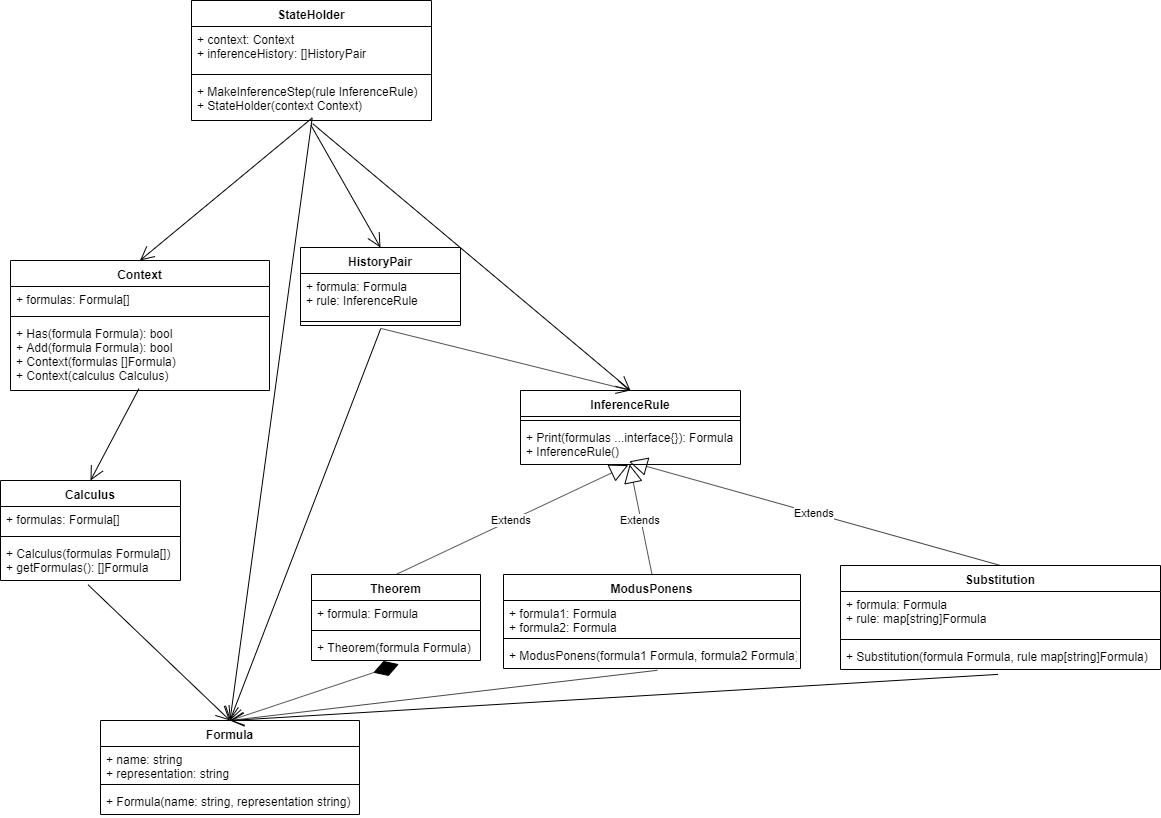

The diagram above was exported from draw.io. Its source (the exported page's mxGraphModel, read from the mxfile embedded in the PNG):
<mxGraphModel dx="1877" dy="524" grid="1" gridSize="10" guides="1" tooltips="1" connect="1" arrows="1" fold="1" page="1" pageScale="1" pageWidth="826" pageHeight="1169" math="0" shadow="0">
  <root>
    <mxCell id="Ws-0dPS274Xp-IkLKFMW-0" />
    <mxCell id="Ws-0dPS274Xp-IkLKFMW-1" parent="Ws-0dPS274Xp-IkLKFMW-0" />
    <mxCell id="RkmpWEeBUgRtTlYQAkED-0" value="Extends" style="endArrow=block;endSize=16;endFill=0;html=1;exitX=0.5;exitY=0;exitDx=0;exitDy=0;entryX=0.493;entryY=0.924;entryDx=0;entryDy=0;entryPerimeter=0;" parent="Ws-0dPS274Xp-IkLKFMW-1" source="qntLdFCsyaKRf_frzs3q-34" target="qntLdFCsyaKRf_frzs3q-11" edge="1">
      <mxGeometry width="160" relative="1" as="geometry">
        <mxPoint x="710" y="1250" as="sourcePoint" />
        <mxPoint x="399.96000000000004" y="625.012" as="targetPoint" />
      </mxGeometry>
    </mxCell>
    <mxCell id="RkmpWEeBUgRtTlYQAkED-1" value="Extends" style="endArrow=block;endSize=16;endFill=0;html=1;exitX=0.5;exitY=0;exitDx=0;exitDy=0;entryX=0.496;entryY=0.999;entryDx=0;entryDy=0;entryPerimeter=0;" parent="Ws-0dPS274Xp-IkLKFMW-1" source="qntLdFCsyaKRf_frzs3q-30" target="qntLdFCsyaKRf_frzs3q-11" edge="1">
      <mxGeometry width="160" relative="1" as="geometry">
        <mxPoint x="443" y="1250" as="sourcePoint" />
        <mxPoint x="403" y="626" as="targetPoint" />
      </mxGeometry>
    </mxCell>
    <mxCell id="RkmpWEeBUgRtTlYQAkED-2" value="Extends" style="endArrow=block;endSize=16;endFill=0;html=1;exitX=0.5;exitY=0;exitDx=0;exitDy=0;entryX=0.49;entryY=1.015;entryDx=0;entryDy=0;entryPerimeter=0;" parent="Ws-0dPS274Xp-IkLKFMW-1" source="qntLdFCsyaKRf_frzs3q-26" target="qntLdFCsyaKRf_frzs3q-11" edge="1">
      <mxGeometry width="160" relative="1" as="geometry">
        <mxPoint x="190" y="1250" as="sourcePoint" />
        <mxPoint x="-90.24000000000001" y="1104.442" as="targetPoint" />
        <Array as="points" />
      </mxGeometry>
    </mxCell>
    <mxCell id="qntLdFCsyaKRf_frzs3q-0" value="StateHolder" style="swimlane;fontStyle=1;align=center;verticalAlign=top;childLayout=stackLayout;horizontal=1;startSize=26;horizontalStack=0;resizeParent=1;resizeParentMax=0;resizeLast=0;collapsible=1;marginBottom=0;" vertex="1" parent="Ws-0dPS274Xp-IkLKFMW-1">
      <mxGeometry x="51" y="710" width="240" height="120" as="geometry" />
    </mxCell>
    <mxCell id="qntLdFCsyaKRf_frzs3q-1" value="+ context: Context&#10;+ inferenceHistory: []HistoryPair" style="text;strokeColor=none;fillColor=none;align=left;verticalAlign=top;spacingLeft=4;spacingRight=4;overflow=hidden;rotatable=0;points=[[0,0.5],[1,0.5]];portConstraint=eastwest;" vertex="1" parent="qntLdFCsyaKRf_frzs3q-0">
      <mxGeometry y="26" width="240" height="44" as="geometry" />
    </mxCell>
    <mxCell id="qntLdFCsyaKRf_frzs3q-2" value="" style="line;strokeWidth=1;fillColor=none;align=left;verticalAlign=middle;spacingTop=-1;spacingLeft=3;spacingRight=3;rotatable=0;labelPosition=right;points=[];portConstraint=eastwest;" vertex="1" parent="qntLdFCsyaKRf_frzs3q-0">
      <mxGeometry y="70" width="240" height="8" as="geometry" />
    </mxCell>
    <mxCell id="qntLdFCsyaKRf_frzs3q-3" value="+ MakeInferenceStep(rule InferenceRule)&#10;+ StateHolder(context Context)" style="text;strokeColor=none;fillColor=none;align=left;verticalAlign=top;spacingLeft=4;spacingRight=4;overflow=hidden;rotatable=0;points=[[0,0.5],[1,0.5]];portConstraint=eastwest;" vertex="1" parent="qntLdFCsyaKRf_frzs3q-0">
      <mxGeometry y="78" width="240" height="42" as="geometry" />
    </mxCell>
    <mxCell id="qntLdFCsyaKRf_frzs3q-4" value="Context" style="swimlane;fontStyle=1;align=center;verticalAlign=top;childLayout=stackLayout;horizontal=1;startSize=26;horizontalStack=0;resizeParent=1;resizeParentMax=0;resizeLast=0;collapsible=1;marginBottom=0;" vertex="1" parent="Ws-0dPS274Xp-IkLKFMW-1">
      <mxGeometry x="-130" y="970" width="259" height="130" as="geometry" />
    </mxCell>
    <mxCell id="qntLdFCsyaKRf_frzs3q-5" value="+ formulas: Formula[]" style="text;strokeColor=none;fillColor=none;align=left;verticalAlign=top;spacingLeft=4;spacingRight=4;overflow=hidden;rotatable=0;points=[[0,0.5],[1,0.5]];portConstraint=eastwest;" vertex="1" parent="qntLdFCsyaKRf_frzs3q-4">
      <mxGeometry y="26" width="259" height="26" as="geometry" />
    </mxCell>
    <mxCell id="qntLdFCsyaKRf_frzs3q-6" value="" style="line;strokeWidth=1;fillColor=none;align=left;verticalAlign=middle;spacingTop=-1;spacingLeft=3;spacingRight=3;rotatable=0;labelPosition=right;points=[];portConstraint=eastwest;" vertex="1" parent="qntLdFCsyaKRf_frzs3q-4">
      <mxGeometry y="52" width="259" height="8" as="geometry" />
    </mxCell>
    <mxCell id="qntLdFCsyaKRf_frzs3q-7" value="+ Has(formula Formula): bool&#10;+ Add(formula Formula): bool&#10;+ Context(formulas []Formula)&#10;+ Context(calculus Calculus)" style="text;strokeColor=none;fillColor=none;align=left;verticalAlign=top;spacingLeft=4;spacingRight=4;overflow=hidden;rotatable=0;points=[[0,0.5],[1,0.5]];portConstraint=eastwest;" vertex="1" parent="qntLdFCsyaKRf_frzs3q-4">
      <mxGeometry y="60" width="259" height="70" as="geometry" />
    </mxCell>
    <mxCell id="qntLdFCsyaKRf_frzs3q-8" value="InferenceRule" style="swimlane;fontStyle=1;align=center;verticalAlign=top;childLayout=stackLayout;horizontal=1;startSize=26;horizontalStack=0;resizeParent=1;resizeParentMax=0;resizeLast=0;collapsible=1;marginBottom=0;" vertex="1" parent="Ws-0dPS274Xp-IkLKFMW-1">
      <mxGeometry x="380" y="1100" width="220" height="74" as="geometry" />
    </mxCell>
    <mxCell id="qntLdFCsyaKRf_frzs3q-10" value="" style="line;strokeWidth=1;fillColor=none;align=left;verticalAlign=middle;spacingTop=-1;spacingLeft=3;spacingRight=3;rotatable=0;labelPosition=right;points=[];portConstraint=eastwest;" vertex="1" parent="qntLdFCsyaKRf_frzs3q-8">
      <mxGeometry y="26" width="220" height="8" as="geometry" />
    </mxCell>
    <mxCell id="qntLdFCsyaKRf_frzs3q-11" value="+ Print(formulas ...interface{}): Formula&#10;+ InferenceRule()" style="text;strokeColor=none;fillColor=none;align=left;verticalAlign=top;spacingLeft=4;spacingRight=4;overflow=hidden;rotatable=0;points=[[0,0.5],[1,0.5]];portConstraint=eastwest;" vertex="1" parent="qntLdFCsyaKRf_frzs3q-8">
      <mxGeometry y="34" width="220" height="40" as="geometry" />
    </mxCell>
    <mxCell id="qntLdFCsyaKRf_frzs3q-12" value="" style="endArrow=open;endFill=1;endSize=12;html=1;exitX=0.501;exitY=0.948;exitDx=0;exitDy=0;exitPerimeter=0;entryX=0.5;entryY=0;entryDx=0;entryDy=0;" edge="1" parent="Ws-0dPS274Xp-IkLKFMW-1" source="qntLdFCsyaKRf_frzs3q-3" target="qntLdFCsyaKRf_frzs3q-4">
      <mxGeometry width="160" relative="1" as="geometry">
        <mxPoint x="60" y="1130" as="sourcePoint" />
        <mxPoint x="220" y="1130" as="targetPoint" />
      </mxGeometry>
    </mxCell>
    <mxCell id="qntLdFCsyaKRf_frzs3q-18" value="" style="endArrow=open;endFill=1;endSize=12;html=1;exitX=0.503;exitY=0.936;exitDx=0;exitDy=0;exitPerimeter=0;entryX=0.5;entryY=0;entryDx=0;entryDy=0;" edge="1" parent="Ws-0dPS274Xp-IkLKFMW-1" source="qntLdFCsyaKRf_frzs3q-3" target="qntLdFCsyaKRf_frzs3q-47">
      <mxGeometry width="160" relative="1" as="geometry">
        <mxPoint x="50" y="1000" as="sourcePoint" />
        <mxPoint x="-240" y="1370" as="targetPoint" />
      </mxGeometry>
    </mxCell>
    <mxCell id="qntLdFCsyaKRf_frzs3q-19" value="" style="endArrow=open;endFill=1;endSize=12;html=1;exitX=0.505;exitY=1.076;exitDx=0;exitDy=0;exitPerimeter=0;entryX=0.5;entryY=0;entryDx=0;entryDy=0;" edge="1" parent="Ws-0dPS274Xp-IkLKFMW-1" source="qntLdFCsyaKRf_frzs3q-3" target="qntLdFCsyaKRf_frzs3q-8">
      <mxGeometry width="160" relative="1" as="geometry">
        <mxPoint x="212.03999999999996" y="1499.996" as="sourcePoint" />
        <mxPoint x="740" y="1400" as="targetPoint" />
      </mxGeometry>
    </mxCell>
    <mxCell id="qntLdFCsyaKRf_frzs3q-20" value="" style="endArrow=open;endFill=1;endSize=12;html=1;exitX=0.496;exitY=0.974;exitDx=0;exitDy=0;exitPerimeter=0;entryX=0.5;entryY=0;entryDx=0;entryDy=0;" edge="1" parent="Ws-0dPS274Xp-IkLKFMW-1" source="qntLdFCsyaKRf_frzs3q-7" target="qntLdFCsyaKRf_frzs3q-21">
      <mxGeometry width="160" relative="1" as="geometry">
        <mxPoint x="-150" y="1470" as="sourcePoint" />
        <mxPoint x="-10" y="1180" as="targetPoint" />
      </mxGeometry>
    </mxCell>
    <mxCell id="qntLdFCsyaKRf_frzs3q-21" value="Calculus" style="swimlane;fontStyle=1;align=center;verticalAlign=top;childLayout=stackLayout;horizontal=1;startSize=26;horizontalStack=0;resizeParent=1;resizeParentMax=0;resizeLast=0;collapsible=1;marginBottom=0;" vertex="1" parent="Ws-0dPS274Xp-IkLKFMW-1">
      <mxGeometry x="-140" y="1190" width="180" height="100" as="geometry" />
    </mxCell>
    <mxCell id="qntLdFCsyaKRf_frzs3q-22" value="+ formulas: Formula[]" style="text;strokeColor=none;fillColor=none;align=left;verticalAlign=top;spacingLeft=4;spacingRight=4;overflow=hidden;rotatable=0;points=[[0,0.5],[1,0.5]];portConstraint=eastwest;" vertex="1" parent="qntLdFCsyaKRf_frzs3q-21">
      <mxGeometry y="26" width="180" height="26" as="geometry" />
    </mxCell>
    <mxCell id="qntLdFCsyaKRf_frzs3q-23" value="" style="line;strokeWidth=1;fillColor=none;align=left;verticalAlign=middle;spacingTop=-1;spacingLeft=3;spacingRight=3;rotatable=0;labelPosition=right;points=[];portConstraint=eastwest;" vertex="1" parent="qntLdFCsyaKRf_frzs3q-21">
      <mxGeometry y="52" width="180" height="8" as="geometry" />
    </mxCell>
    <mxCell id="qntLdFCsyaKRf_frzs3q-24" value="+ Calculus(formulas Formula[])&#10;+ getFormulas(): []Formula" style="text;strokeColor=none;fillColor=none;align=left;verticalAlign=top;spacingLeft=4;spacingRight=4;overflow=hidden;rotatable=0;points=[[0,0.5],[1,0.5]];portConstraint=eastwest;" vertex="1" parent="qntLdFCsyaKRf_frzs3q-21">
      <mxGeometry y="60" width="180" height="40" as="geometry" />
    </mxCell>
    <mxCell id="qntLdFCsyaKRf_frzs3q-26" value="Theorem" style="swimlane;fontStyle=1;align=center;verticalAlign=top;childLayout=stackLayout;horizontal=1;startSize=26;horizontalStack=0;resizeParent=1;resizeParentMax=0;resizeLast=0;collapsible=1;marginBottom=0;" vertex="1" parent="Ws-0dPS274Xp-IkLKFMW-1">
      <mxGeometry x="171" y="1284" width="169" height="86" as="geometry" />
    </mxCell>
    <mxCell id="qntLdFCsyaKRf_frzs3q-27" value="+ formula: Formula" style="text;strokeColor=none;fillColor=none;align=left;verticalAlign=top;spacingLeft=4;spacingRight=4;overflow=hidden;rotatable=0;points=[[0,0.5],[1,0.5]];portConstraint=eastwest;" vertex="1" parent="qntLdFCsyaKRf_frzs3q-26">
      <mxGeometry y="26" width="169" height="26" as="geometry" />
    </mxCell>
    <mxCell id="qntLdFCsyaKRf_frzs3q-28" value="" style="line;strokeWidth=1;fillColor=none;align=left;verticalAlign=middle;spacingTop=-1;spacingLeft=3;spacingRight=3;rotatable=0;labelPosition=right;points=[];portConstraint=eastwest;" vertex="1" parent="qntLdFCsyaKRf_frzs3q-26">
      <mxGeometry y="52" width="169" height="8" as="geometry" />
    </mxCell>
    <mxCell id="qntLdFCsyaKRf_frzs3q-29" value="+ Theorem(formula Formula)" style="text;strokeColor=none;fillColor=none;align=left;verticalAlign=top;spacingLeft=4;spacingRight=4;overflow=hidden;rotatable=0;points=[[0,0.5],[1,0.5]];portConstraint=eastwest;" vertex="1" parent="qntLdFCsyaKRf_frzs3q-26">
      <mxGeometry y="60" width="169" height="26" as="geometry" />
    </mxCell>
    <mxCell id="qntLdFCsyaKRf_frzs3q-30" value="ModusPonens" style="swimlane;fontStyle=1;align=center;verticalAlign=top;childLayout=stackLayout;horizontal=1;startSize=26;horizontalStack=0;resizeParent=1;resizeParentMax=0;resizeLast=0;collapsible=1;marginBottom=0;" vertex="1" parent="Ws-0dPS274Xp-IkLKFMW-1">
      <mxGeometry x="363" y="1284" width="297" height="94" as="geometry" />
    </mxCell>
    <mxCell id="qntLdFCsyaKRf_frzs3q-31" value="+ formula1: Formula&#10;+ formula2: Formula" style="text;strokeColor=none;fillColor=none;align=left;verticalAlign=top;spacingLeft=4;spacingRight=4;overflow=hidden;rotatable=0;points=[[0,0.5],[1,0.5]];portConstraint=eastwest;" vertex="1" parent="qntLdFCsyaKRf_frzs3q-30">
      <mxGeometry y="26" width="297" height="34" as="geometry" />
    </mxCell>
    <mxCell id="qntLdFCsyaKRf_frzs3q-32" value="" style="line;strokeWidth=1;fillColor=none;align=left;verticalAlign=middle;spacingTop=-1;spacingLeft=3;spacingRight=3;rotatable=0;labelPosition=right;points=[];portConstraint=eastwest;" vertex="1" parent="qntLdFCsyaKRf_frzs3q-30">
      <mxGeometry y="60" width="297" height="8" as="geometry" />
    </mxCell>
    <mxCell id="qntLdFCsyaKRf_frzs3q-33" value="+ ModusPonens(formula1 Formula, formula2 Formula)" style="text;strokeColor=none;fillColor=none;align=left;verticalAlign=top;spacingLeft=4;spacingRight=4;overflow=hidden;rotatable=0;points=[[0,0.5],[1,0.5]];portConstraint=eastwest;" vertex="1" parent="qntLdFCsyaKRf_frzs3q-30">
      <mxGeometry y="68" width="297" height="26" as="geometry" />
    </mxCell>
    <mxCell id="qntLdFCsyaKRf_frzs3q-34" value="Substitution" style="swimlane;fontStyle=1;align=center;verticalAlign=top;childLayout=stackLayout;horizontal=1;startSize=26;horizontalStack=0;resizeParent=1;resizeParentMax=0;resizeLast=0;collapsible=1;marginBottom=0;" vertex="1" parent="Ws-0dPS274Xp-IkLKFMW-1">
      <mxGeometry x="700" y="1275" width="320" height="104" as="geometry" />
    </mxCell>
    <mxCell id="qntLdFCsyaKRf_frzs3q-35" value="+ formula: Formula&#10;+ rule: map[string]Formula" style="text;strokeColor=none;fillColor=none;align=left;verticalAlign=top;spacingLeft=4;spacingRight=4;overflow=hidden;rotatable=0;points=[[0,0.5],[1,0.5]];portConstraint=eastwest;" vertex="1" parent="qntLdFCsyaKRf_frzs3q-34">
      <mxGeometry y="26" width="320" height="44" as="geometry" />
    </mxCell>
    <mxCell id="qntLdFCsyaKRf_frzs3q-36" value="" style="line;strokeWidth=1;fillColor=none;align=left;verticalAlign=middle;spacingTop=-1;spacingLeft=3;spacingRight=3;rotatable=0;labelPosition=right;points=[];portConstraint=eastwest;" vertex="1" parent="qntLdFCsyaKRf_frzs3q-34">
      <mxGeometry y="70" width="320" height="8" as="geometry" />
    </mxCell>
    <mxCell id="qntLdFCsyaKRf_frzs3q-37" value="+ Substitution(formula Formula, rule map[string]Formula)" style="text;strokeColor=none;fillColor=none;align=left;verticalAlign=top;spacingLeft=4;spacingRight=4;overflow=hidden;rotatable=0;points=[[0,0.5],[1,0.5]];portConstraint=eastwest;" vertex="1" parent="qntLdFCsyaKRf_frzs3q-34">
      <mxGeometry y="78" width="320" height="26" as="geometry" />
    </mxCell>
    <mxCell id="qntLdFCsyaKRf_frzs3q-47" value="Formula" style="swimlane;fontStyle=1;align=center;verticalAlign=top;childLayout=stackLayout;horizontal=1;startSize=26;horizontalStack=0;resizeParent=1;resizeParentMax=0;resizeLast=0;collapsible=1;marginBottom=0;" vertex="1" parent="Ws-0dPS274Xp-IkLKFMW-1">
      <mxGeometry x="-40" y="1430" width="259" height="94" as="geometry" />
    </mxCell>
    <mxCell id="qntLdFCsyaKRf_frzs3q-48" value="+ name: string&#10;+ representation: string" style="text;strokeColor=none;fillColor=none;align=left;verticalAlign=top;spacingLeft=4;spacingRight=4;overflow=hidden;rotatable=0;points=[[0,0.5],[1,0.5]];portConstraint=eastwest;" vertex="1" parent="qntLdFCsyaKRf_frzs3q-47">
      <mxGeometry y="26" width="259" height="34" as="geometry" />
    </mxCell>
    <mxCell id="qntLdFCsyaKRf_frzs3q-49" value="" style="line;strokeWidth=1;fillColor=none;align=left;verticalAlign=middle;spacingTop=-1;spacingLeft=3;spacingRight=3;rotatable=0;labelPosition=right;points=[];portConstraint=eastwest;" vertex="1" parent="qntLdFCsyaKRf_frzs3q-47">
      <mxGeometry y="60" width="259" height="8" as="geometry" />
    </mxCell>
    <mxCell id="qntLdFCsyaKRf_frzs3q-50" value="+ Formula(name: string, representation string)" style="text;strokeColor=none;fillColor=none;align=left;verticalAlign=top;spacingLeft=4;spacingRight=4;overflow=hidden;rotatable=0;points=[[0,0.5],[1,0.5]];portConstraint=eastwest;" vertex="1" parent="qntLdFCsyaKRf_frzs3q-47">
      <mxGeometry y="68" width="259" height="26" as="geometry" />
    </mxCell>
    <mxCell id="qntLdFCsyaKRf_frzs3q-52" value="" style="endArrow=open;endFill=1;endSize=12;html=1;exitX=0.486;exitY=1.105;exitDx=0;exitDy=0;exitPerimeter=0;entryX=0.5;entryY=0;entryDx=0;entryDy=0;" edge="1" parent="Ws-0dPS274Xp-IkLKFMW-1" source="qntLdFCsyaKRf_frzs3q-24" target="qntLdFCsyaKRf_frzs3q-47">
      <mxGeometry width="160" relative="1" as="geometry">
        <mxPoint x="-140" y="1560" as="sourcePoint" />
        <mxPoint x="20" y="1560" as="targetPoint" />
      </mxGeometry>
    </mxCell>
    <mxCell id="skhloreISL-Y6kHDHcus-0" value="" style="endArrow=diamondThin;endFill=1;endSize=24;html=1;entryX=0.517;entryY=1.141;entryDx=0;entryDy=0;entryPerimeter=0;exitX=0.5;exitY=0;exitDx=0;exitDy=0;" edge="1" parent="Ws-0dPS274Xp-IkLKFMW-1" source="qntLdFCsyaKRf_frzs3q-47" target="qntLdFCsyaKRf_frzs3q-29">
      <mxGeometry width="160" relative="1" as="geometry">
        <mxPoint x="-140" y="1550" as="sourcePoint" />
        <mxPoint x="20" y="1550" as="targetPoint" />
      </mxGeometry>
    </mxCell>
    <mxCell id="skhloreISL-Y6kHDHcus-1" value="" style="endArrow=open;endFill=1;endSize=12;html=1;exitX=0.518;exitY=1.069;exitDx=0;exitDy=0;exitPerimeter=0;entryX=0.5;entryY=0;entryDx=0;entryDy=0;" edge="1" parent="Ws-0dPS274Xp-IkLKFMW-1" source="qntLdFCsyaKRf_frzs3q-33" target="qntLdFCsyaKRf_frzs3q-47">
      <mxGeometry width="160" relative="1" as="geometry">
        <mxPoint x="-140" y="1550" as="sourcePoint" />
        <mxPoint x="20" y="1550" as="targetPoint" />
      </mxGeometry>
    </mxCell>
    <mxCell id="skhloreISL-Y6kHDHcus-2" value="" style="endArrow=open;endFill=1;endSize=12;html=1;exitX=0.492;exitY=1.188;exitDx=0;exitDy=0;exitPerimeter=0;entryX=0.5;entryY=0;entryDx=0;entryDy=0;" edge="1" parent="Ws-0dPS274Xp-IkLKFMW-1" source="qntLdFCsyaKRf_frzs3q-37" target="qntLdFCsyaKRf_frzs3q-47">
      <mxGeometry width="160" relative="1" as="geometry">
        <mxPoint x="475.0459999999998" y="1381.794" as="sourcePoint" />
        <mxPoint x="99.5" y="1440" as="targetPoint" />
      </mxGeometry>
    </mxCell>
    <mxCell id="ggV-wOvn-NoGVDjkNno6-0" value="HistoryPair" style="swimlane;fontStyle=1;align=center;verticalAlign=top;childLayout=stackLayout;horizontal=1;startSize=26;horizontalStack=0;resizeParent=1;resizeParentMax=0;resizeLast=0;collapsible=1;marginBottom=0;" vertex="1" parent="Ws-0dPS274Xp-IkLKFMW-1">
      <mxGeometry x="160" y="957" width="160" height="78" as="geometry" />
    </mxCell>
    <mxCell id="ggV-wOvn-NoGVDjkNno6-1" value="+ formula: Formula&#10;+ rule: InferenceRule" style="text;strokeColor=none;fillColor=none;align=left;verticalAlign=top;spacingLeft=4;spacingRight=4;overflow=hidden;rotatable=0;points=[[0,0.5],[1,0.5]];portConstraint=eastwest;" vertex="1" parent="ggV-wOvn-NoGVDjkNno6-0">
      <mxGeometry y="26" width="160" height="44" as="geometry" />
    </mxCell>
    <mxCell id="ggV-wOvn-NoGVDjkNno6-2" value="" style="line;strokeWidth=1;fillColor=none;align=left;verticalAlign=middle;spacingTop=-1;spacingLeft=3;spacingRight=3;rotatable=0;labelPosition=right;points=[];portConstraint=eastwest;" vertex="1" parent="ggV-wOvn-NoGVDjkNno6-0">
      <mxGeometry y="70" width="160" height="8" as="geometry" />
    </mxCell>
    <mxCell id="ggV-wOvn-NoGVDjkNno6-4" value="" style="endArrow=open;endFill=1;endSize=12;html=1;exitX=0.498;exitY=1.115;exitDx=0;exitDy=0;exitPerimeter=0;entryX=0.5;entryY=0;entryDx=0;entryDy=0;" edge="1" parent="Ws-0dPS274Xp-IkLKFMW-1" source="qntLdFCsyaKRf_frzs3q-3" target="ggV-wOvn-NoGVDjkNno6-0">
      <mxGeometry width="160" relative="1" as="geometry">
        <mxPoint x="-140" y="1550" as="sourcePoint" />
        <mxPoint x="20" y="1550" as="targetPoint" />
      </mxGeometry>
    </mxCell>
    <mxCell id="ggV-wOvn-NoGVDjkNno6-5" value="" style="endArrow=open;endFill=1;endSize=12;html=1;exitX=0.501;exitY=1.414;exitDx=0;exitDy=0;exitPerimeter=0;entryX=0.5;entryY=0;entryDx=0;entryDy=0;" edge="1" parent="Ws-0dPS274Xp-IkLKFMW-1" source="ggV-wOvn-NoGVDjkNno6-2" target="qntLdFCsyaKRf_frzs3q-47">
      <mxGeometry width="160" relative="1" as="geometry">
        <mxPoint x="-140" y="1550" as="sourcePoint" />
        <mxPoint x="20" y="1550" as="targetPoint" />
      </mxGeometry>
    </mxCell>
    <mxCell id="ggV-wOvn-NoGVDjkNno6-6" value="" style="endArrow=open;endFill=1;endSize=12;html=1;exitX=0.501;exitY=1.357;exitDx=0;exitDy=0;exitPerimeter=0;entryX=0.5;entryY=0;entryDx=0;entryDy=0;" edge="1" parent="Ws-0dPS274Xp-IkLKFMW-1" source="ggV-wOvn-NoGVDjkNno6-2" target="qntLdFCsyaKRf_frzs3q-8">
      <mxGeometry width="160" relative="1" as="geometry">
        <mxPoint x="-140" y="1550" as="sourcePoint" />
        <mxPoint x="20" y="1550" as="targetPoint" />
      </mxGeometry>
    </mxCell>
  </root>
</mxGraphModel>